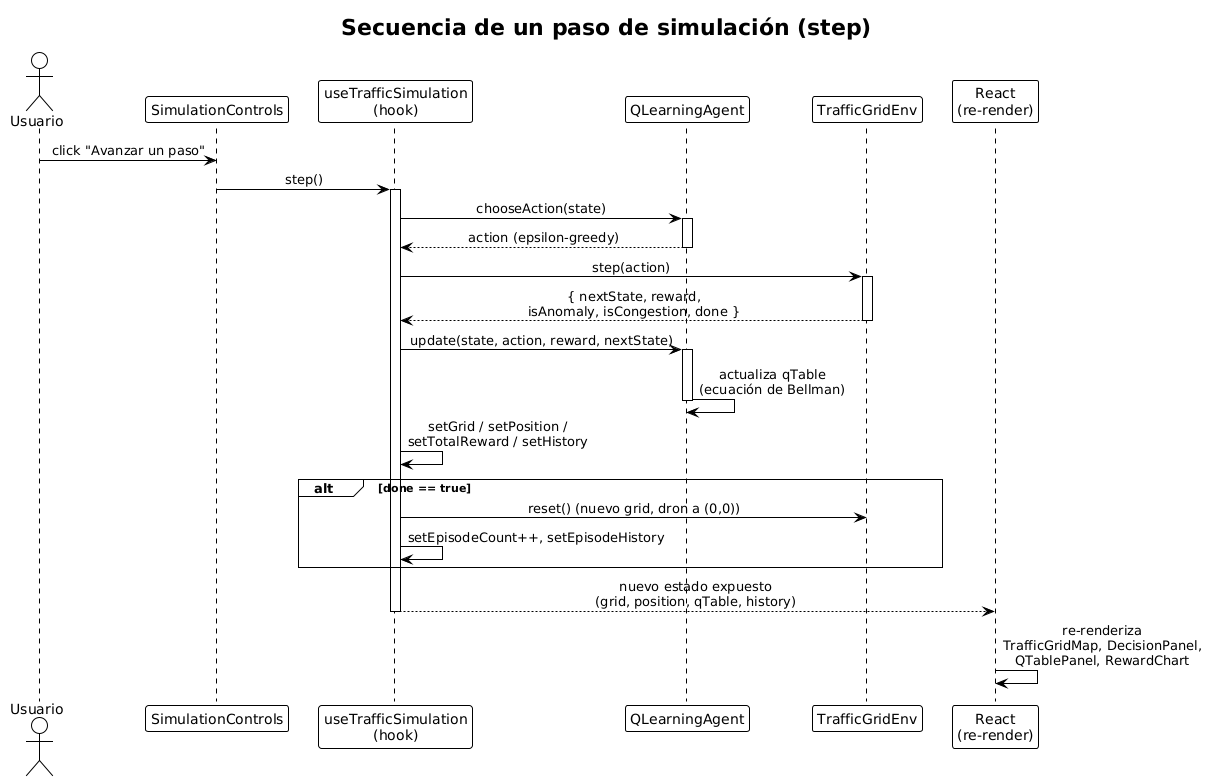

The diagram above was rendered by PlantUML. Its source (embedded in the PNG):
@startuml secuencia-step-simulacion
!theme plain
skinparam backgroundColor transparent
skinparam shadowing false
skinparam sequenceMessageAlign center

title Secuencia de un paso de simulación (step)

actor Usuario
participant "SimulationControls" as Controls
participant "useTrafficSimulation\n(hook)" as Hook
participant "QLearningAgent" as Agent
participant "TrafficGridEnv" as Env
participant "React\n(re-render)" as React

Usuario -> Controls : click "Avanzar un paso"
Controls -> Hook : step()
activate Hook

Hook -> Agent : chooseAction(state)
activate Agent
Agent --> Hook : action (epsilon-greedy)
deactivate Agent

Hook -> Env : step(action)
activate Env
Env --> Hook : { nextState, reward,\nisAnomaly, isCongestion, done }
deactivate Env

Hook -> Agent : update(state, action, reward, nextState)
activate Agent
Agent -> Agent : actualiza qTable\n(ecuación de Bellman)
deactivate Agent

Hook -> Hook : setGrid / setPosition /\nsetTotalReward / setHistory

alt done == true
  Hook -> Env : reset() (nuevo grid, dron a (0,0))
  Hook -> Hook : setEpisodeCount++, setEpisodeHistory
end

Hook --> React : nuevo estado expuesto\n(grid, position, qTable, history)
deactivate Hook

React -> React : re-renderiza\nTrafficGridMap, DecisionPanel,\nQTablePanel, RewardChart

@enduml